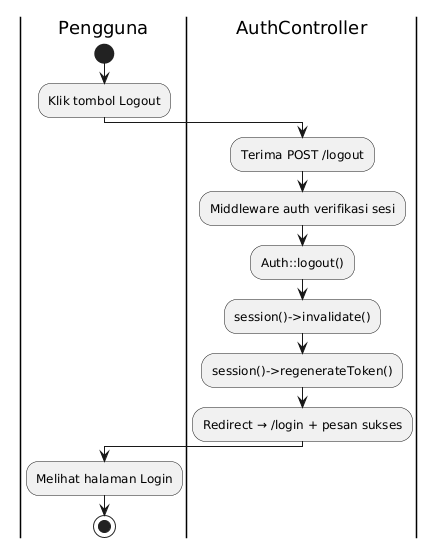

The diagram above was rendered by PlantUML. Its source (embedded in the PNG):
@startuml
|Pengguna|
start
:Klik tombol Logout;

|AuthController|
:Terima POST /logout;
:Middleware auth verifikasi sesi;
:Auth::logout();
:session()->invalidate();
:session()->regenerateToken();
:Redirect → /login + pesan sukses;

|Pengguna|
:Melihat halaman Login;
stop
@enduml